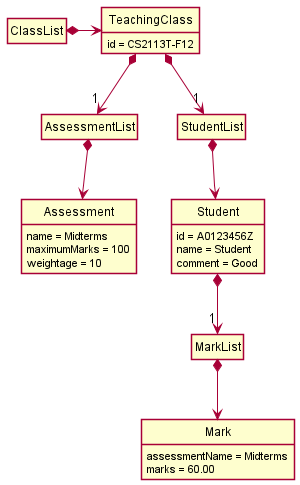

The diagram above was rendered by PlantUML. Its source (embedded in the PNG):
@startuml
!include ObjectStyle.puml

class ClassList
class TeachingClass {
    id = CS2113T-F12
}
class AssessmentList
class Assessment {
    name = Midterms
    maximumMarks = 100
    weightage = 10
}
class StudentList
class Student {
    id = A0123456Z
    name = Student
    comment = Good
}
class MarkList
class Mark {
    assessmentName = Midterms
    marks = 60.00
}


ClassList *-> TeachingClass
TeachingClass *-down-> "1" StudentList
StudentList *-down-> Student
Student *-down-> "1" MarkList
MarkList *-down-> Mark
TeachingClass *-down-> "1" AssessmentList
AssessmentList *-down-> Assessment
@enduml